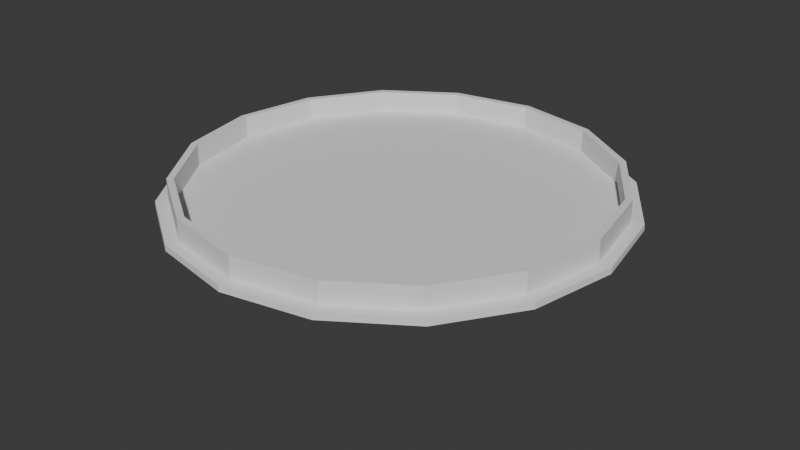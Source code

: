 # Source: pedestal.blend  (saved by Blender 5.0.119; exported with 4.5.12 LTS)
import bpy
from mathutils import Matrix  # noqa: F401  (used for matrix-valued properties, if any)

bpy.ops.wm.read_factory_settings(use_empty=True)
scene = bpy.context.scene
scene.name = 'Scene'

# ---- collections
col_collection = bpy.data.collections.new('Collection'); scene.collection.children.link(col_collection)

# ---- world
world_world = bpy.data.worlds.new('World'); scene.world = world_world
world_world.use_nodes = True; world_world.node_tree.nodes.clear()
_N = world_world.node_tree.nodes; _L = world_world.node_tree.links
n0 = _N.new('ShaderNodeOutputWorld'); n0.name = 'World Output'; n0.location = (200, 100)
n1 = _N.new('ShaderNodeBackground'); n1.name = 'Background'; n1.location = (-200, 100)
n1.inputs[0].default_value = (0.05088, 0.05088, 0.05088, 1.0)
_L.new(n1.outputs[0], n0.inputs[0])
n0.is_active_output = True
world_world.color = (0.05088, 0.05088, 0.05088)
world_world.sun_shadow_jitter_overblur = 0.0

# ---- meshes
me_cylinder = bpy.data.meshes.new('Cylinder')
me_cylinder.from_pydata([(2.301e-07, 15.06, 1.0), (5.764, 13.91, 1.0), (10.65, 10.65, 1.0), (13.91, 5.764, 1.0), (15.06, 1.726e-07, 1.0), (13.91, -5.764, 1.0), (10.65, -10.65, 1.0), (5.764, -13.91, 1.0), (2.301e-07, -15.06, 1.0), (-5.764, -13.91, 1.0), (-10.65, -10.65, 1.0), (-13.91, -5.764, 1.0), (-15.06, 1.726e-07, 1.0), (-13.91, 5.764, 1.0), (-10.65, 10.65, 1.0), (-5.764, 13.91, 1.0), (-4.105e-09, 4.29, -5.218), (1.642, 3.964, -5.218), (3.034, 3.034, -5.218), (3.964, 1.642, -5.218), (4.29, -8.21e-09, -5.218), (3.964, -1.642, -5.218), (3.034, -3.034, -5.218), (1.642, -3.964, -5.218), (-4.105e-09, -4.29, -5.218), (-1.642, -3.964, -5.218), (-3.034, -3.034, -5.218), (-3.964, -1.642, -5.218), (-4.29, -8.21e-09, -5.218), (-3.964, 1.642, -5.218), (-3.034, 3.034, -5.218), (-1.642, 3.964, -5.218), (1.472e-07, 10.88, -2.791), (4.163, 10.05, -2.791), (7.693, 7.693, -2.791), (10.05, 4.163, -2.791), (10.88, 1.104e-07, -2.791), (10.05, -4.163, -2.791), (7.693, -7.693, -2.791), (4.163, -10.05, -2.791), (1.472e-07, -10.88, -2.791), (-4.163, -10.05, -2.791), (-7.693, -7.693, -2.791), (-10.05, -4.163, -2.791), (-10.88, 1.104e-07, -2.791), (-10.05, 4.163, -2.791), (-7.693, 7.693, -2.791), (-4.163, 10.05, -2.791), (5.952, 14.37, 1.0), (2.301e-07, 15.55, 1.0), (11.0, 11.0, 1.0), (14.37, 5.952, 1.0), (15.55, 1.726e-07, 1.0), (14.37, -5.952, 1.0), (11.0, -11.0, 1.0), (5.952, -14.37, 1.0), (2.301e-07, -15.55, 1.0), (-5.952, -14.37, 1.0), (-11.0, -11.0, 1.0), (-14.37, -5.952, 1.0), (-15.55, 1.726e-07, 1.0), (-14.37, 5.952, 1.0), (-11.0, 11.0, 1.0), (-5.952, 14.37, 1.0), (6.292, 15.19, 1.0), (2.301e-07, 16.44, 1.0), (11.63, 11.63, 1.0), (15.19, 6.292, 1.0), (16.44, 1.726e-07, 1.0), (15.19, -6.292, 1.0), (11.63, -11.63, 1.0), (6.292, -15.19, 1.0), (2.301e-07, -16.44, 1.0), (-6.292, -15.19, 1.0), (-11.63, -11.63, 1.0), (-15.19, -6.292, 1.0), (-16.44, 1.726e-07, 1.0), (-15.19, 6.292, 1.0), (-11.63, 11.63, 1.0), (-6.292, 15.19, 1.0), (5.423, 13.09, 1.0), (2.301e-07, 14.17, 1.0), (10.02, 10.02, 1.0), (13.09, 5.423, 1.0), (14.17, 1.726e-07, 1.0), (13.09, -5.423, 1.0), (10.02, -10.02, 1.0), (5.423, -13.09, 1.0), (2.301e-07, -14.17, 1.0), (-5.423, -13.09, 1.0), (-10.02, -10.02, 1.0), (-13.09, -5.423, 1.0), (-14.17, 1.726e-07, 1.0), (-13.09, 5.423, 1.0), (-10.02, 10.02, 1.0), (-5.423, 13.09, 1.0), (2.301e-07, 15.55, 2.615), (2.301e-07, 15.06, 2.615), (5.764, 13.91, 2.615), (5.952, 14.37, 2.615), (10.65, 10.65, 2.615), (11.0, 11.0, 2.615), (13.91, 5.764, 2.615), (14.37, 5.952, 2.615), (15.06, 1.726e-07, 2.615), (15.55, 1.726e-07, 2.615), (13.91, -5.764, 2.615), (14.37, -5.952, 2.615), (10.65, -10.65, 2.615), (11.0, -11.0, 2.615), (5.764, -13.91, 2.615), (5.952, -14.37, 2.615), (2.301e-07, -15.06, 2.615), (2.301e-07, -15.55, 2.615), (-5.764, -13.91, 2.615), (-5.952, -14.37, 2.615), (-10.65, -10.65, 2.615), (-11.0, -11.0, 2.615), (-13.91, -5.764, 2.615), (-14.37, -5.952, 2.615), (-15.06, 1.726e-07, 2.615), (-15.55, 1.726e-07, 2.615), (-13.91, 5.764, 2.615), (-14.37, 5.952, 2.615), (-10.65, 10.65, 2.615), (-11.0, 11.0, 2.615), (-5.764, 13.91, 2.615), (-5.952, 14.37, 2.615), (2.26e-07, 16.46, 0.557), (6.299, 15.21, 0.557), (11.64, 11.64, 0.557), (15.21, 6.299, 0.557), (16.46, 1.748e-07, 0.557), (15.21, -6.299, 0.557), (11.64, -11.64, 0.557), (6.299, -15.21, 0.557), (2.26e-07, -16.46, 0.557), (-6.299, -15.21, 0.557), (-11.64, -11.64, 0.557), (-15.21, -6.299, 0.557), (-16.46, 1.748e-07, 0.557), (-15.21, 6.299, 0.557), (-11.64, 11.64, 0.557), (-6.299, 15.21, 0.557), (2.145, 2.249, -5.431), (-2.086e-07, 2.463, -5.53), (-2.145, 2.249, -5.431), (2.322, 0.0, -5.549), (-1.788e-07, 1.192e-07, -5.719), (-2.322, 5.96e-08, -5.549), (2.145, -2.249, -5.431), (-1.49e-07, -2.463, -5.53), (-2.145, -2.249, -5.431)], [], [(128, 65, 64, 129), (129, 64, 66, 130), (130, 66, 67, 131), (131, 67, 68, 132), (132, 68, 69, 133), (133, 69, 70, 134), (134, 70, 71, 135), (135, 71, 72, 136), (136, 72, 73, 137), (137, 73, 74, 138), (138, 74, 75, 139), (139, 75, 76, 140), (140, 76, 77, 141), (141, 77, 78, 142), (80, 81, 95, 94, 93, 92, 91, 90, 89, 88, 87, 86, 85, 84, 83, 82), (142, 78, 79, 143), (143, 79, 65, 128), (31, 47, 32, 16), (30, 46, 47, 31), (29, 45, 46, 30), (28, 44, 45, 29), (27, 43, 44, 28), (26, 42, 43, 27), (25, 41, 42, 26), (24, 40, 41, 25), (23, 39, 40, 24), (22, 38, 39, 23), (21, 37, 38, 22), (20, 36, 37, 21), (19, 35, 36, 20), (18, 34, 35, 19), (17, 33, 34, 18), (16, 32, 33, 17), (7, 8, 112, 110), (58, 57, 115, 117), (6, 7, 110, 108), (57, 56, 113, 115), (5, 6, 108, 106), (56, 55, 111, 113), (4, 5, 106, 104), (55, 54, 109, 111), (3, 4, 104, 102), (54, 53, 107, 109), (2, 3, 102, 100), (15, 0, 97, 126), (53, 52, 105, 107), (1, 2, 100, 98), (14, 15, 126, 124), (52, 51, 103, 105), (49, 48, 64, 65), (48, 50, 66, 64), (50, 51, 67, 66), (51, 52, 68, 67), (52, 53, 69, 68), (53, 54, 70, 69), (54, 55, 71, 70), (55, 56, 72, 71), (56, 57, 73, 72), (57, 58, 74, 73), (58, 59, 75, 74), (59, 60, 76, 75), (60, 61, 77, 76), (61, 62, 78, 77), (62, 63, 79, 78), (63, 49, 65, 79), (1, 0, 81, 80), (2, 1, 80, 82), (3, 2, 82, 83), (4, 3, 83, 84), (5, 4, 84, 85), (6, 5, 85, 86), (7, 6, 86, 87), (8, 7, 87, 88), (9, 8, 88, 89), (10, 9, 89, 90), (11, 10, 90, 91), (12, 11, 91, 92), (13, 12, 92, 93), (14, 13, 93, 94), (15, 14, 94, 95), (0, 15, 95, 81), (97, 98, 99, 96), (98, 100, 101, 99), (100, 102, 103, 101), (102, 104, 105, 103), (104, 106, 107, 105), (106, 108, 109, 107), (108, 110, 111, 109), (110, 112, 113, 111), (112, 114, 115, 113), (114, 116, 117, 115), (116, 118, 119, 117), (118, 120, 121, 119), (120, 122, 123, 121), (122, 124, 125, 123), (124, 126, 127, 125), (126, 97, 96, 127), (59, 58, 117, 119), (8, 9, 114, 112), (60, 59, 119, 121), (9, 10, 116, 114), (61, 60, 121, 123), (10, 11, 118, 116), (62, 61, 123, 125), (48, 49, 96, 99), (11, 12, 120, 118), (63, 62, 125, 127), (50, 48, 99, 101), (12, 13, 122, 120), (49, 63, 127, 96), (51, 50, 101, 103), (13, 14, 124, 122), (0, 1, 98, 97), (47, 143, 128, 32), (46, 142, 143, 47), (45, 141, 142, 46), (44, 140, 141, 45), (43, 139, 140, 44), (42, 138, 139, 43), (41, 137, 138, 42), (40, 136, 137, 41), (39, 135, 136, 40), (38, 134, 135, 39), (37, 133, 134, 38), (36, 132, 133, 37), (35, 131, 132, 36), (34, 130, 131, 35), (33, 129, 130, 34), (32, 128, 129, 33), (18, 19, 144, 17), (19, 20, 147, 144), (20, 21, 150, 147), (21, 22, 23, 150), (17, 144, 145, 16), (144, 147, 148, 145), (147, 150, 151, 148), (150, 23, 24, 151), (16, 145, 146, 31), (145, 148, 149, 146), (148, 151, 152, 149), (151, 24, 25, 152), (31, 146, 29, 30), (146, 149, 28, 29), (149, 152, 27, 28), (152, 25, 26, 27)])
_uv = me_cylinder.uv_layers.new(name='UVMap')
_uv.uv.foreach_set('vector', [0.9845, 0.3947, 0.9781, 0.3945, 0.9789, 0.3291, 0.9853, 0.3292, 0.9853, 0.3292, 0.9789, 0.3291, 0.9794, 0.2436, 0.9858, 0.2437, 0.9858, 0.2437, 0.9794, 0.2436, 0.9794, 0.1511, 0.9858, 0.1511, 0.9858, 0.1511, 0.9794, 0.1511, 0.9789, 0.06563, 0.9853, 0.06549, 0.9853, 0.06549, 0.9789, 0.06563, 0.9781, 0.0002048, 0.9845, 5.557e-09, 0.9995, 0.2638, 0.9931, 0.2636, 0.9936, 0.1781, 1.0, 0.1782, 1.0, 0.1782, 0.9936, 0.1781, 0.9936, 0.08562, 1.0, 0.08557, 1.0, 0.08557, 0.9936, 0.08562, 0.9931, 0.0001368, 0.9995, 6.695e-09, 0.9867, -3.53e-09, 0.9931, 0.0001879, 0.9924, 0.06561, 0.9861, 0.06549, 0.9861, 0.06549, 0.9924, 0.06561, 0.9922, 0.1511, 0.9858, 0.1511, 0.9858, 0.1511, 0.9922, 0.1511, 0.9924, 0.2436, 0.9861, 0.2437, 0.9861, 0.2437, 0.9924, 0.2436, 0.9931, 0.3291, 0.9867, 0.3292, 0.9897, 0.44, 0.9961, 0.4402, 0.9954, 0.5056, 0.989, 0.5055, 0.989, 0.5055, 0.9954, 0.5056, 0.9951, 0.5911, 0.9887, 0.591, 0.5087, 0.7666, 0.4782, 0.6929, 0.4782, 0.6131, 0.5087, 0.5395, 0.5651, 0.4831, 0.6388, 0.4526, 0.7185, 0.4526, 0.7922, 0.4831, 0.8486, 0.5395, 0.8791, 0.6131, 0.8791, 0.6929, 0.8486, 0.7666, 0.7922, 0.8229, 0.7185, 0.8535, 0.6388, 0.8535, 0.5651, 0.8229, 0.9887, 0.591, 0.9951, 0.5911, 0.9954, 0.6836, 0.989, 0.6837, 0.989, 0.6837, 0.9954, 0.6836, 0.9961, 0.7691, 0.9897, 0.7692, 0.1984, 0.2843, 0.1456, 0.3633, 0.1024, 0.32, 0.1814, 0.2672, 0.2207, 0.2935, 0.2022, 0.3867, 0.1456, 0.3633, 0.1984, 0.2843, 0.2449, 0.2935, 0.2634, 0.3867, 0.2022, 0.3867, 0.2207, 0.2935, 0.2672, 0.2843, 0.32, 0.3633, 0.2634, 0.3867, 0.2449, 0.2935, 0.2843, 0.2672, 0.3633, 0.32, 0.32, 0.3633, 0.2672, 0.2843, 0.2935, 0.2449, 0.3867, 0.2634, 0.3633, 0.32, 0.2843, 0.2672, 0.2935, 0.2207, 0.3867, 0.2022, 0.3867, 0.2634, 0.2935, 0.2449, 0.2843, 0.1984, 0.3633, 0.1456, 0.3867, 0.2022, 0.2935, 0.2207, 0.2672, 0.1814, 0.32, 0.1024, 0.3633, 0.1456, 0.2843, 0.1984, 0.2449, 0.1721, 0.2634, 0.07893, 0.32, 0.1024, 0.2672, 0.1814, 0.2207, 0.1721, 0.2022, 0.07893, 0.2634, 0.07893, 0.2449, 0.1721, 0.1984, 0.1814, 0.1456, 0.1024, 0.2022, 0.07893, 0.2207, 0.1721, 0.1814, 0.1984, 0.1024, 0.1456, 0.1456, 0.1024, 0.1984, 0.1814, 0.1721, 0.2207, 0.07893, 0.2022, 0.1024, 0.1456, 0.1814, 0.1984, 0.1721, 0.2449, 0.07893, 0.2634, 0.07893, 0.2022, 0.1721, 0.2207, 0.1814, 0.2672, 0.1024, 0.32, 0.07893, 0.2634, 0.1721, 0.2449, 0.9531, 0.1631, 0.9533, 0.2414, 0.93, 0.2413, 0.9298, 0.163, 0.9056, 0.1428, 0.9058, 0.06195, 0.9291, 0.06189, 0.9289, 0.1427, 0.9533, 0.07836, 0.9531, 0.1631, 0.9298, 0.163, 0.93, 0.0783, 0.9058, 0.06195, 0.9065, 6.147e-05, 0.9298, 8.625e-09, 0.9291, 0.06189, 0.9539, 6.149e-05, 0.9533, 0.07836, 0.93, 0.0783, 0.9306, 2.077e-08, 0.9637, 0.7413, 0.9642, 0.8222, 0.9409, 0.8222, 0.9404, 0.7413, 0.9639, 0.6814, 0.9646, 0.7413, 0.9413, 0.7413, 0.9407, 0.6813, 0.9642, 0.8222, 0.9642, 0.9097, 0.9409, 0.9097, 0.9409, 0.8222, 0.9637, 0.6031, 0.9639, 0.6814, 0.9407, 0.6813, 0.9404, 0.603, 0.9642, 0.9097, 0.9637, 0.9905, 0.9404, 0.9905, 0.9409, 0.9097, 0.9639, 0.5183, 0.9637, 0.6031, 0.9404, 0.603, 0.9407, 0.5183, 0.9772, 0.1631, 0.9774, 0.2414, 0.9541, 0.2413, 0.9539, 0.163, 0.915, 0.44, 0.9158, 0.5019, 0.8925, 0.5019, 0.8917, 0.44, 0.9646, 0.44, 0.9639, 0.5183, 0.9407, 0.5183, 0.9413, 0.44, 0.9774, 0.07836, 0.9772, 0.1631, 0.9539, 0.163, 0.9541, 0.0783, 0.9158, 0.5019, 0.9163, 0.5827, 0.893, 0.5827, 0.8925, 0.5019, 0.01258, 0.7419, 0.04607, 0.8228, 0.03541, 0.8299, 2.072e-09, 0.7445, 0.04607, 0.8228, 0.108, 0.8847, 0.1008, 0.8954, 0.03541, 0.8299, 0.108, 0.8847, 0.1888, 0.9182, 0.1863, 0.9308, 0.1008, 0.8954, 0.1888, 0.9182, 0.2763, 0.9182, 0.2788, 0.9308, 0.1863, 0.9308, 0.2763, 0.9182, 0.3572, 0.8847, 0.3643, 0.8954, 0.2788, 0.9308, 0.3572, 0.8847, 0.4191, 0.8228, 0.4297, 0.8299, 0.3643, 0.8954, 0.4191, 0.8228, 0.4526, 0.7419, 0.4651, 0.7445, 0.4297, 0.8299, 0.4526, 0.7419, 0.4526, 0.6544, 0.4651, 0.6519, 0.4651, 0.7445, 0.4526, 0.6544, 0.4191, 0.5736, 0.4297, 0.5665, 0.4651, 0.6519, 0.4191, 0.5736, 0.3572, 0.5117, 0.3643, 0.501, 0.4297, 0.5665, 0.3572, 0.5117, 0.2763, 0.4782, 0.2788, 0.4656, 0.3643, 0.501, 0.2763, 0.4782, 0.1888, 0.4782, 0.1863, 0.4656, 0.2788, 0.4656, 0.1888, 0.4782, 0.108, 0.5117, 0.1008, 0.501, 0.1863, 0.4656, 0.108, 0.5117, 0.04607, 0.5736, 0.03541, 0.5665, 0.1008, 0.501, 0.04607, 0.5736, 0.01258, 0.6544, 2.038e-09, 0.6519, 0.03541, 0.5665, 0.01258, 0.6544, 0.01258, 0.7419, 2.072e-09, 0.7445, 2.038e-09, 0.6519, 0.4981, 0.7737, 0.4656, 0.6954, 0.4782, 0.6929, 0.5087, 0.7666, 0.558, 0.8336, 0.4981, 0.7737, 0.5087, 0.7666, 0.5651, 0.8229, 0.6363, 0.866, 0.558, 0.8336, 0.5651, 0.8229, 0.6388, 0.8535, 0.721, 0.866, 0.6363, 0.866, 0.6388, 0.8535, 0.7185, 0.8535, 0.7993, 0.8336, 0.721, 0.866, 0.7185, 0.8535, 0.7922, 0.8229, 0.8593, 0.7737, 0.7993, 0.8336, 0.7922, 0.8229, 0.8486, 0.7666, 0.8917, 0.6954, 0.8593, 0.7737, 0.8486, 0.7666, 0.8791, 0.6929, 0.8917, 0.6106, 0.8917, 0.6954, 0.8791, 0.6929, 0.8791, 0.6131, 0.8593, 0.5323, 0.8917, 0.6106, 0.8791, 0.6131, 0.8486, 0.5395, 0.7993, 0.4724, 0.8593, 0.5323, 0.8486, 0.5395, 0.7922, 0.4831, 0.721, 0.44, 0.7993, 0.4724, 0.7922, 0.4831, 0.7185, 0.4526, 0.6363, 0.44, 0.721, 0.44, 0.7185, 0.4526, 0.6388, 0.4526, 0.558, 0.4724, 0.6363, 0.44, 0.6388, 0.4526, 0.5651, 0.4831, 0.4981, 0.5323, 0.558, 0.4724, 0.5651, 0.4831, 0.5087, 0.5395, 0.4656, 0.6106, 0.4981, 0.5323, 0.5087, 0.5395, 0.4782, 0.6131, 0.4656, 0.6954, 0.4656, 0.6106, 0.4782, 0.6131, 0.4782, 0.6929, 0.505, 0.3407, 0.5649, 0.4006, 0.561, 0.4065, 0.4991, 0.3446, 0.5649, 0.4006, 0.6432, 0.433, 0.6419, 0.44, 0.561, 0.4065, 0.6432, 0.433, 0.728, 0.433, 0.7294, 0.44, 0.6419, 0.44, 0.728, 0.433, 0.8063, 0.4006, 0.8102, 0.4065, 0.7294, 0.44, 0.8063, 0.4006, 0.8662, 0.3407, 0.8721, 0.3446, 0.8102, 0.4065, 0.8662, 0.3407, 0.8986, 0.2624, 0.9056, 0.2637, 0.8721, 0.3446, 0.8986, 0.2624, 0.8986, 0.1776, 0.9056, 0.1762, 0.9056, 0.2637, 0.8986, 0.1776, 0.8662, 0.09931, 0.8721, 0.09537, 0.9056, 0.1762, 0.8662, 0.09931, 0.8063, 0.03938, 0.8102, 0.03349, 0.8721, 0.09537, 0.8063, 0.03938, 0.728, 0.00695, 0.7294, 2.774e-08, 0.8102, 0.03349, 0.728, 0.00695, 0.6432, 0.00695, 0.6419, 2.391e-08, 0.7294, 2.774e-08, 0.6432, 0.00695, 0.5649, 0.03938, 0.561, 0.03349, 0.6419, 2.391e-08, 0.5649, 0.03938, 0.505, 0.09931, 0.4991, 0.09537, 0.561, 0.03349, 0.505, 0.09931, 0.4726, 0.1776, 0.4656, 0.1762, 0.4991, 0.09537, 0.4726, 0.1776, 0.4726, 0.2624, 0.4656, 0.2637, 0.4656, 0.1762, 0.4726, 0.2624, 0.505, 0.3407, 0.4991, 0.3446, 0.4656, 0.2637, 0.9058, 0.2303, 0.9056, 0.1428, 0.9289, 0.1427, 0.9291, 0.2303, 0.9533, 0.2414, 0.9539, 0.3013, 0.9306, 0.3013, 0.93, 0.2413, 0.9065, 0.3112, 0.9058, 0.2303, 0.9291, 0.2303, 0.9298, 0.3111, 0.9887, 0.44, 0.9881, 0.5183, 0.9648, 0.5183, 0.9654, 0.44, 0.9165, 0.5019, 0.9171, 0.44, 0.9404, 0.44, 0.9398, 0.5019, 0.9881, 0.5183, 0.9879, 0.6031, 0.9646, 0.603, 0.9648, 0.5183, 0.9163, 0.5828, 0.9165, 0.5019, 0.9398, 0.5019, 0.9395, 0.5827, 0.9158, 0.7511, 0.915, 0.813, 0.8917, 0.813, 0.8925, 0.7511, 0.9879, 0.6031, 0.9881, 0.6814, 0.9648, 0.6813, 0.9646, 0.603, 0.9165, 0.6703, 0.9163, 0.5828, 0.9395, 0.5827, 0.9398, 0.6702, 0.9163, 0.6702, 0.9158, 0.7511, 0.8925, 0.7511, 0.893, 0.6702, 0.9881, 0.6814, 0.9887, 0.7413, 0.9654, 0.7413, 0.9648, 0.6813, 0.9171, 0.7511, 0.9165, 0.6703, 0.9398, 0.6702, 0.9404, 0.7511, 0.9163, 0.5827, 0.9163, 0.6702, 0.893, 0.6702, 0.893, 0.5827, 0.9781, 6.149e-05, 0.9774, 0.07836, 0.9541, 0.0783, 0.9548, 2.235e-08, 0.9774, 0.2414, 0.9781, 0.3013, 0.9548, 0.3013, 0.9541, 0.2413, 0.1456, 0.3633, 0.1009, 0.4302, 0.03544, 0.3647, 0.1024, 0.32, 0.2022, 0.3867, 0.1865, 0.4656, 0.1009, 0.4302, 0.1456, 0.3633, 0.2634, 0.3867, 0.2791, 0.4656, 0.1865, 0.4656, 0.2022, 0.3867, 0.32, 0.3633, 0.3647, 0.4302, 0.2791, 0.4656, 0.2634, 0.3867, 0.3633, 0.32, 0.4302, 0.3647, 0.3647, 0.4302, 0.32, 0.3633, 0.3867, 0.2634, 0.4656, 0.2791, 0.4302, 0.3647, 0.3633, 0.32, 0.3867, 0.2022, 0.4656, 0.1865, 0.4656, 0.2791, 0.3867, 0.2634, 0.3633, 0.1456, 0.4302, 0.1009, 0.4656, 0.1865, 0.3867, 0.2022, 0.32, 0.1024, 0.3647, 0.03544, 0.4302, 0.1009, 0.3633, 0.1456, 0.2634, 0.07893, 0.2791, 9.566e-09, 0.3647, 0.03544, 0.32, 0.1024, 0.2022, 0.07893, 0.1865, 1.115e-08, 0.2791, 9.566e-09, 0.2634, 0.07893, 0.1456, 0.1024, 0.1009, 0.03544, 0.1865, 1.115e-08, 0.2022, 0.07893, 0.1024, 0.1456, 0.03544, 0.1009, 0.1009, 0.03544, 0.1456, 0.1024, 0.07893, 0.2022, 1.182e-08, 0.1865, 0.03544, 0.1009, 0.1024, 0.1456, 0.07893, 0.2634, 1.341e-08, 0.2791, 1.182e-08, 0.1865, 0.07893, 0.2022, 0.1024, 0.32, 0.03544, 0.3647, 1.341e-08, 0.2791, 0.07893, 0.2634, 0.1721, 0.2207, 0.1814, 0.1984, 0.1887, 0.2251, 0.1721, 0.2449, 0.1814, 0.1984, 0.1984, 0.1814, 0.2142, 0.205, 0.1887, 0.2251, 0.1984, 0.1814, 0.2207, 0.1721, 0.2426, 0.1891, 0.2142, 0.205, 0.2207, 0.1721, 0.2449, 0.1721, 0.2672, 0.1814, 0.2426, 0.1891, 0.1721, 0.2449, 0.1887, 0.2251, 0.2033, 0.2525, 0.1814, 0.2672, 0.1887, 0.2251, 0.2142, 0.205, 0.2328, 0.2328, 0.2033, 0.2525, 0.2142, 0.205, 0.2426, 0.1891, 0.2623, 0.2131, 0.2328, 0.2328, 0.2426, 0.1891, 0.2672, 0.1814, 0.2843, 0.1984, 0.2623, 0.2131, 0.1814, 0.2672, 0.2033, 0.2525, 0.223, 0.2766, 0.1984, 0.2843, 0.2033, 0.2525, 0.2328, 0.2328, 0.2514, 0.2607, 0.223, 0.2766, 0.2328, 0.2328, 0.2623, 0.2131, 0.277, 0.2405, 0.2514, 0.2607, 0.2623, 0.2131, 0.2843, 0.1984, 0.2935, 0.2207, 0.277, 0.2405, 0.1984, 0.2843, 0.223, 0.2766, 0.2449, 0.2935, 0.2207, 0.2935, 0.223, 0.2766, 0.2514, 0.2607, 0.2672, 0.2843, 0.2449, 0.2935, 0.2514, 0.2607, 0.277, 0.2405, 0.2843, 0.2672, 0.2672, 0.2843, 0.277, 0.2405, 0.2935, 0.2207, 0.2935, 0.2449, 0.2843, 0.2672])
me_cylinder.update()

# ---- objects
ob_cylinder = bpy.data.objects.new('Cylinder', me_cylinder)

# ---- transforms, parenting, visibility, modifiers, constraints
ob_cylinder.location = (0.0, 0.0, 0.0)
ob_cylinder.scale = (0.3732, 0.3732, 0.3732)

# ---- collection membership
col_collection.objects.link(ob_cylinder)

# ---- scene / render settings (as saved in the file)
scene.frame_start = 1; scene.frame_end = 250; scene.frame_set(1)
scene.render.engine = 'BLENDER_EEVEE_NEXT'
scene.render.bake_bias = 0.0
scene.render.bake_samples = 0
scene.cycles.sampling_pattern = 'TABULATED_SOBOL'
scene.eevee.use_volume_custom_range = False
bpy.context.view_layer.update()

# ---- added for rendering (the .blend has no active camera and no usable light): camera, sun
cam_auto = bpy.data.cameras.new('AutoCamera')
cam_auto.lens = 50.0
cam_auto.sensor_width = 36.0
cam_auto.clip_end = 1000.0
ob_auto_camera = bpy.data.objects.new('AutoCamera', cam_auto)
scene.collection.objects.link(ob_auto_camera)
ob_auto_camera.location = (16.3313, -19.5976, 12.4859)
ob_auto_camera.rotation_euler = (1.09748, -7.21219e-08, 0.694738)
scene.camera = ob_auto_camera
light_auto_sun = bpy.data.lights.new('AutoSun', 'SUN')
light_auto_sun.energy = 3.0
light_auto_sun.angle = 0.0523599
ob_auto_sun = bpy.data.objects.new('AutoSun', light_auto_sun)
scene.collection.objects.link(ob_auto_sun)
ob_auto_sun.rotation_euler = (0.872665, 0.174533, 0.523599)
bpy.context.view_layer.update()

